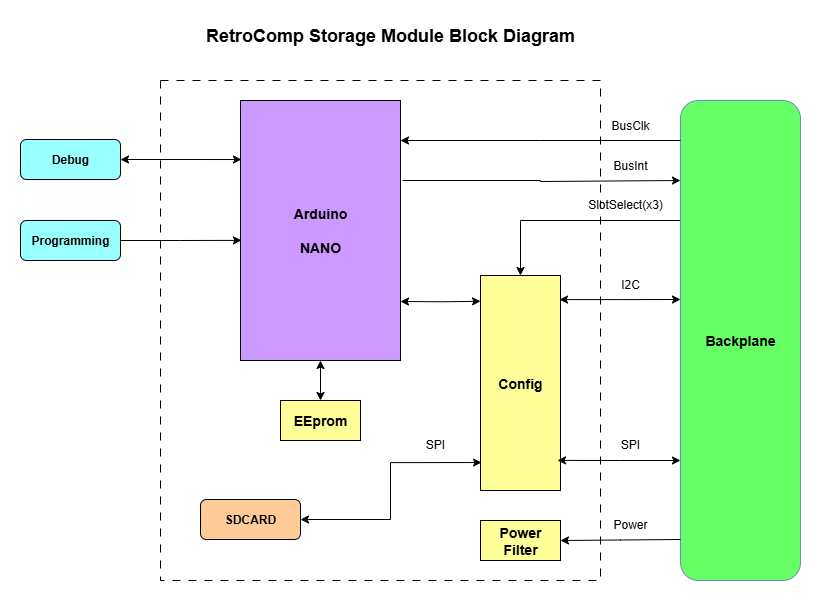

The diagram above was exported from draw.io. Its source (the exported page's mxGraphModel, read from the mxfile embedded in the PNG):
<mxGraphModel dx="995" dy="726" grid="1" gridSize="10" guides="1" tooltips="1" connect="1" arrows="1" fold="1" page="1" pageScale="1" pageWidth="1100" pageHeight="850" math="0" shadow="0">
  <root>
    <mxCell id="0" />
    <mxCell id="1" parent="0" />
    <mxCell id="zYWQm6FeYK7ZvlCrXuv9-24" value="" style="rounded=0;whiteSpace=wrap;html=1;dashed=1;dashPattern=8 8;" parent="1" vertex="1">
      <mxGeometry x="280" y="140" width="440" height="500" as="geometry" />
    </mxCell>
    <mxCell id="UsBxzWpM5pl8hAlWgQKH-2" style="edgeStyle=orthogonalEdgeStyle;rounded=0;orthogonalLoop=1;jettySize=auto;html=1;exitX=0;exitY=0.25;exitDx=0;exitDy=0;entryX=0.5;entryY=0;entryDx=0;entryDy=0;" parent="1" source="XGa5Y8sCl0DmdLY9kct8-3" target="UsBxzWpM5pl8hAlWgQKH-1" edge="1">
      <mxGeometry relative="1" as="geometry" />
    </mxCell>
    <mxCell id="XGa5Y8sCl0DmdLY9kct8-3" value="&lt;b&gt;&lt;font style=&quot;font-size: 14px;&quot;&gt;Backplane&lt;/font&gt;&lt;/b&gt;" style="rounded=1;whiteSpace=wrap;html=1;fillColor=#66FF66;strokeColor=#6c8ebf;" parent="1" vertex="1">
      <mxGeometry x="800" y="160" width="120" height="480" as="geometry" />
    </mxCell>
    <mxCell id="XGa5Y8sCl0DmdLY9kct8-4" value="&lt;b&gt;Debug&lt;/b&gt;" style="rounded=1;whiteSpace=wrap;html=1;fillColor=#99FFFF;" parent="1" vertex="1">
      <mxGeometry x="140" y="199" width="100" height="40" as="geometry" />
    </mxCell>
    <mxCell id="0mFiqAbnue0SpPviKy99-3" style="edgeStyle=orthogonalEdgeStyle;rounded=0;orthogonalLoop=1;jettySize=auto;html=1;exitX=0.5;exitY=1;exitDx=0;exitDy=0;startArrow=classic;startFill=1;" parent="1" source="XGa5Y8sCl0DmdLY9kct8-5" target="0mFiqAbnue0SpPviKy99-2" edge="1">
      <mxGeometry relative="1" as="geometry" />
    </mxCell>
    <mxCell id="XGa5Y8sCl0DmdLY9kct8-5" value="&lt;span style=&quot;font-size: 14px;&quot;&gt;&lt;b&gt;Arduino&lt;/b&gt;&lt;/span&gt;&lt;div&gt;&lt;span style=&quot;font-size: 14px;&quot;&gt;&lt;b&gt;&lt;br&gt;&lt;/b&gt;&lt;/span&gt;&lt;/div&gt;&lt;div&gt;&lt;span style=&quot;font-size: 14px;&quot;&gt;&lt;b&gt;NANO&lt;/b&gt;&lt;/span&gt;&lt;/div&gt;" style="rounded=0;whiteSpace=wrap;html=1;fillColor=#CC99FF;" parent="1" vertex="1">
      <mxGeometry x="360" y="160" width="160" height="260" as="geometry" />
    </mxCell>
    <mxCell id="XGa5Y8sCl0DmdLY9kct8-6" value="&lt;span style=&quot;font-size: 14px;&quot;&gt;&lt;b&gt;Power&lt;/b&gt;&lt;/span&gt;&lt;div&gt;&lt;span style=&quot;font-size: 14px;&quot;&gt;&lt;b&gt;Filter&lt;/b&gt;&lt;/span&gt;&lt;/div&gt;" style="rounded=0;whiteSpace=wrap;html=1;fillColor=#FFFF99;" parent="1" vertex="1">
      <mxGeometry x="600" y="580" width="80" height="40" as="geometry" />
    </mxCell>
    <mxCell id="CG7hZ_wFSSS8GAl2Qvh1-28" value="SPI" style="text;html=1;align=center;verticalAlign=middle;whiteSpace=wrap;rounded=0;" parent="1" vertex="1">
      <mxGeometry x="720" y="489" width="60" height="30" as="geometry" />
    </mxCell>
    <mxCell id="CG7hZ_wFSSS8GAl2Qvh1-33" value="&lt;b&gt;&lt;font style=&quot;font-size: 18px;&quot;&gt;RetroComp Storage Module Block Diagram&lt;/font&gt;&lt;/b&gt;" style="text;html=1;align=center;verticalAlign=middle;whiteSpace=wrap;rounded=0;" parent="1" vertex="1">
      <mxGeometry x="320" y="80" width="380" height="30" as="geometry" />
    </mxCell>
    <mxCell id="zYWQm6FeYK7ZvlCrXuv9-9" style="edgeStyle=orthogonalEdgeStyle;rounded=0;orthogonalLoop=1;jettySize=auto;html=1;entryX=0;entryY=0.75;entryDx=0;entryDy=0;startArrow=none;startFill=0;endArrow=classic;endFill=1;" parent="1" edge="1">
      <mxGeometry relative="1" as="geometry">
        <mxPoint x="522" y="240" as="sourcePoint" />
        <mxPoint x="800" y="240" as="targetPoint" />
        <Array as="points">
          <mxPoint x="522" y="240" />
          <mxPoint x="660" y="240" />
          <mxPoint x="660" y="241" />
        </Array>
      </mxGeometry>
    </mxCell>
    <mxCell id="zYWQm6FeYK7ZvlCrXuv9-10" value="BusInt" style="text;html=1;align=center;verticalAlign=middle;whiteSpace=wrap;rounded=0;" parent="1" vertex="1">
      <mxGeometry x="720" y="210" width="60" height="30" as="geometry" />
    </mxCell>
    <mxCell id="zYWQm6FeYK7ZvlCrXuv9-12" value="SlotSelect(x3)" style="text;html=1;align=center;verticalAlign=middle;whiteSpace=wrap;rounded=0;" parent="1" vertex="1">
      <mxGeometry x="715" y="249" width="60" height="30" as="geometry" />
    </mxCell>
    <mxCell id="zYWQm6FeYK7ZvlCrXuv9-13" style="edgeStyle=orthogonalEdgeStyle;rounded=0;orthogonalLoop=1;jettySize=auto;html=1;exitX=1;exitY=0.75;exitDx=0;exitDy=0;entryX=1;entryY=0.5;entryDx=0;entryDy=0;" parent="1" target="XGa5Y8sCl0DmdLY9kct8-6" edge="1">
      <mxGeometry relative="1" as="geometry">
        <mxPoint x="800" y="599" as="sourcePoint" />
        <mxPoint x="720" y="599" as="targetPoint" />
      </mxGeometry>
    </mxCell>
    <mxCell id="zYWQm6FeYK7ZvlCrXuv9-14" value="Power" style="text;html=1;align=center;verticalAlign=middle;whiteSpace=wrap;rounded=0;" parent="1" vertex="1">
      <mxGeometry x="720" y="569" width="60" height="30" as="geometry" />
    </mxCell>
    <mxCell id="zYWQm6FeYK7ZvlCrXuv9-15" style="edgeStyle=orthogonalEdgeStyle;rounded=0;orthogonalLoop=1;jettySize=auto;html=1;exitX=0.988;exitY=0.112;exitDx=0;exitDy=0;entryX=0;entryY=0.75;entryDx=0;entryDy=0;startArrow=classic;startFill=1;exitPerimeter=0;" parent="1" source="UsBxzWpM5pl8hAlWgQKH-1" edge="1">
      <mxGeometry relative="1" as="geometry">
        <mxPoint x="720" y="359" as="sourcePoint" />
        <mxPoint x="800" y="359" as="targetPoint" />
      </mxGeometry>
    </mxCell>
    <mxCell id="zYWQm6FeYK7ZvlCrXuv9-16" value="I2C" style="text;html=1;align=center;verticalAlign=middle;whiteSpace=wrap;rounded=0;" parent="1" vertex="1">
      <mxGeometry x="720" y="329" width="60" height="30" as="geometry" />
    </mxCell>
    <mxCell id="zYWQm6FeYK7ZvlCrXuv9-17" value="&lt;b&gt;Programming&lt;/b&gt;" style="rounded=1;whiteSpace=wrap;html=1;fillColor=#99FFFF;" parent="1" vertex="1">
      <mxGeometry x="140" y="280" width="100" height="40" as="geometry" />
    </mxCell>
    <mxCell id="zYWQm6FeYK7ZvlCrXuv9-22" style="edgeStyle=orthogonalEdgeStyle;rounded=0;orthogonalLoop=1;jettySize=auto;html=1;entryX=0;entryY=0.75;entryDx=0;entryDy=0;startArrow=classic;startFill=1;endArrow=none;endFill=0;" parent="1" edge="1">
      <mxGeometry relative="1" as="geometry">
        <mxPoint x="520" y="200" as="sourcePoint" />
        <mxPoint x="800" y="200" as="targetPoint" />
        <Array as="points">
          <mxPoint x="523" y="200" />
          <mxPoint x="660" y="200" />
          <mxPoint x="660" y="201" />
        </Array>
      </mxGeometry>
    </mxCell>
    <mxCell id="zYWQm6FeYK7ZvlCrXuv9-23" value="BusClk" style="text;html=1;align=center;verticalAlign=middle;whiteSpace=wrap;rounded=0;" parent="1" vertex="1">
      <mxGeometry x="695" y="170" width="110" height="30" as="geometry" />
    </mxCell>
    <mxCell id="9mXi5TYKmuGidNmoGbkr-2" value="&lt;b&gt;SDCARD&lt;/b&gt;" style="rounded=1;whiteSpace=wrap;html=1;fillColor=#FFCC99;" parent="1" vertex="1">
      <mxGeometry x="320" y="559" width="100" height="40" as="geometry" />
    </mxCell>
    <mxCell id="0mFiqAbnue0SpPviKy99-2" value="&lt;div&gt;&lt;span style=&quot;font-size: 14px;&quot;&gt;&lt;b&gt;EEprom&lt;/b&gt;&lt;/span&gt;&lt;/div&gt;" style="rounded=0;whiteSpace=wrap;html=1;fillColor=#FFFF99;" parent="1" vertex="1">
      <mxGeometry x="400" y="460" width="80" height="40" as="geometry" />
    </mxCell>
    <mxCell id="UsBxzWpM5pl8hAlWgQKH-1" value="&lt;span style=&quot;font-size: 14px;&quot;&gt;&lt;b&gt;Config&lt;/b&gt;&lt;/span&gt;" style="rounded=0;whiteSpace=wrap;html=1;fillColor=#FFFF99;" parent="1" vertex="1">
      <mxGeometry x="600" y="335" width="80" height="215" as="geometry" />
    </mxCell>
    <mxCell id="UsBxzWpM5pl8hAlWgQKH-3" style="edgeStyle=orthogonalEdgeStyle;rounded=0;orthogonalLoop=1;jettySize=auto;html=1;exitX=0;exitY=0.75;exitDx=0;exitDy=0;entryX=0.963;entryY=0.86;entryDx=0;entryDy=0;entryPerimeter=0;startArrow=classic;startFill=1;" parent="1" source="XGa5Y8sCl0DmdLY9kct8-3" target="UsBxzWpM5pl8hAlWgQKH-1" edge="1">
      <mxGeometry relative="1" as="geometry" />
    </mxCell>
    <mxCell id="UsBxzWpM5pl8hAlWgQKH-4" style="edgeStyle=orthogonalEdgeStyle;rounded=0;orthogonalLoop=1;jettySize=auto;html=1;exitX=0;exitY=0.25;exitDx=0;exitDy=0;entryX=1;entryY=0.636;entryDx=0;entryDy=0;entryPerimeter=0;startArrow=classic;startFill=1;" parent="1" edge="1">
      <mxGeometry relative="1" as="geometry">
        <mxPoint x="600" y="360.75" as="sourcePoint" />
        <mxPoint x="520" y="360.96000000000004" as="targetPoint" />
      </mxGeometry>
    </mxCell>
    <mxCell id="Akd4e2Fm7RWtX4cGQuPk-2" style="edgeStyle=orthogonalEdgeStyle;rounded=0;orthogonalLoop=1;jettySize=auto;html=1;exitX=1;exitY=0.5;exitDx=0;exitDy=0;entryX=0.013;entryY=0.87;entryDx=0;entryDy=0;entryPerimeter=0;startArrow=classic;startFill=1;" parent="1" source="9mXi5TYKmuGidNmoGbkr-2" target="UsBxzWpM5pl8hAlWgQKH-1" edge="1">
      <mxGeometry relative="1" as="geometry" />
    </mxCell>
    <mxCell id="913oGFP78YD_Arw1vmid-1" style="edgeStyle=orthogonalEdgeStyle;rounded=0;orthogonalLoop=1;jettySize=auto;html=1;exitX=1;exitY=0.5;exitDx=0;exitDy=0;entryX=0.006;entryY=0.227;entryDx=0;entryDy=0;entryPerimeter=0;startArrow=classic;startFill=1;" edge="1" parent="1" source="XGa5Y8sCl0DmdLY9kct8-4" target="XGa5Y8sCl0DmdLY9kct8-5">
      <mxGeometry relative="1" as="geometry" />
    </mxCell>
    <mxCell id="913oGFP78YD_Arw1vmid-2" style="edgeStyle=orthogonalEdgeStyle;rounded=0;orthogonalLoop=1;jettySize=auto;html=1;exitX=1;exitY=0.5;exitDx=0;exitDy=0;entryX=0.006;entryY=0.538;entryDx=0;entryDy=0;entryPerimeter=0;" edge="1" parent="1" source="zYWQm6FeYK7ZvlCrXuv9-17" target="XGa5Y8sCl0DmdLY9kct8-5">
      <mxGeometry relative="1" as="geometry" />
    </mxCell>
    <mxCell id="913oGFP78YD_Arw1vmid-3" value="SPI" style="text;html=1;align=center;verticalAlign=middle;whiteSpace=wrap;rounded=0;" vertex="1" parent="1">
      <mxGeometry x="525" y="489" width="60" height="30" as="geometry" />
    </mxCell>
  </root>
</mxGraphModel>